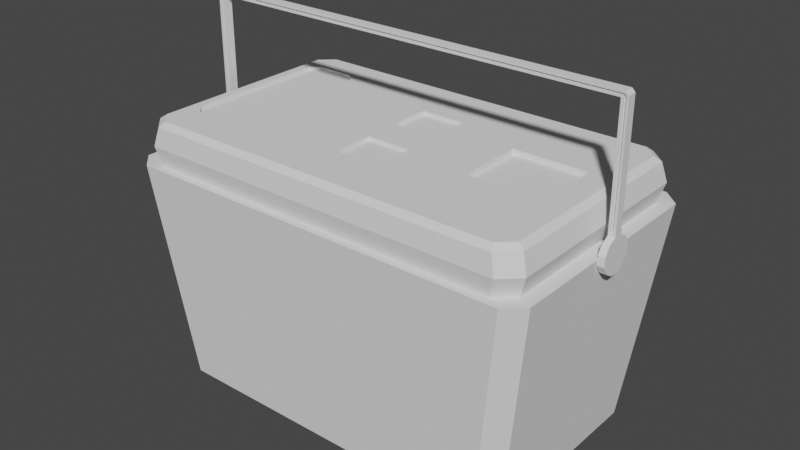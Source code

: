 # Source: HouseGeladeira2.blend  (saved by Blender 3.1.7; exported with 4.5.12 LTS)
import bpy
from mathutils import Matrix  # noqa: F401  (used for matrix-valued properties, if any)

bpy.ops.wm.read_factory_settings(use_empty=True)
scene = bpy.context.scene
scene.name = 'Scene'

# ---- collections
col_collection = bpy.data.collections.new('Collection'); scene.collection.children.link(col_collection)

# ---- world
world_world = bpy.data.worlds.new('World'); scene.world = world_world
world_world.use_nodes = True; world_world.node_tree.nodes.clear()
_N = world_world.node_tree.nodes; _L = world_world.node_tree.links
n0 = _N.new('ShaderNodeOutputWorld'); n0.name = 'World Output'; n0.location = (300, 300)
n1 = _N.new('ShaderNodeBackground'); n1.name = 'Background'; n1.location = (10, 300)
n1.inputs[0].default_value = (0.05088, 0.05088, 0.05088, 1.0)
_L.new(n1.outputs[0], n0.inputs[0])
n0.is_active_output = True
world_world.color = (0.05088, 0.05088, 0.05088)
world_world.use_sun_shadow = False
world_world.sun_shadow_jitter_overblur = 0.0

# ---- meshes
me_housegeladeira2 = bpy.data.meshes.new('HouseGeladeira2')
me_housegeladeira2.from_pydata([(1.576, 0.1258, 1.716), (1.625, 0.1258, 1.716), (1.576, 0.1258, 1.648), (1.625, 0.1258, 1.648), (1.576, 0.09212, 1.59), (1.625, 0.09212, 1.59), (1.576, 0.03372, 1.556), (1.625, 0.03372, 1.556), (1.576, -0.03372, 1.556), (1.625, -0.03372, 1.556), (1.576, -0.09212, 1.59), (1.625, -0.09212, 1.59), (1.576, -0.1258, 1.648), (1.625, -0.1258, 1.648), (1.576, -0.1258, 1.716), (1.625, -0.1258, 1.716), (1.576, -0.09212, 1.774), (1.625, -0.09212, 1.774), (1.592, -0.03372, 1.823), (1.61, -0.03372, 1.823), (1.592, 0.03372, 1.823), (1.61, 0.03372, 1.823), (1.576, 0.09212, 1.774), (1.625, 0.09212, 1.774), (1.625, -1.962e-07, 1.682), (1.576, -1.841e-07, 1.682), (1.625, -0.03372, 2.648), (1.576, -0.03372, 2.648), (1.592, 0.03372, 2.664), (1.61, 0.03372, 2.648), (1.576, -0.03372, 2.675), (1.576, 0.03372, 2.675), (1.625, -0.03372, 2.668), (1.602, -0.03372, 2.691), (1.602, 0.03372, 2.691), (1.625, 0.03372, 2.668), (1.625, -0.03372, 1.808), (1.576, -0.03372, 1.808), (1.625, 0.03372, 1.808), (1.576, 0.03372, 1.808), (1.625, 0.03372, 2.648), (1.61, -0.03372, 2.648), (1.592, -0.03372, 2.664), (1.576, 0.03372, 2.648), (1.576, 0.03372, 2.691), (1.576, -0.03372, 2.691), (1.61, 0.03372, 2.662), (1.596, 0.03372, 2.675), (1.596, -0.03372, 2.675), (1.61, -0.03372, 2.662), (1.61, -0.01839, 2.648), (1.592, -0.01839, 2.664), (1.61, 0.01292, 2.648), (1.592, 0.01292, 2.664), (1.596, 0.01292, 2.675), (1.61, -0.01839, 2.662), (1.596, -0.01839, 2.675), (1.61, 0.01292, 2.662), (1.576, -0.01839, 2.675), (1.576, 0.01292, 2.675), (1.61, -0.01839, 1.823), (1.592, -0.01839, 1.823), (1.61, 0.01292, 1.823), (1.592, 0.01292, 1.823), (-1.576, 0.1258, 1.716), (-1.625, 0.1258, 1.716), (-1.576, 0.1258, 1.648), (-1.625, 0.1258, 1.648), (-1.576, 0.09212, 1.59), (-1.625, 0.09212, 1.59), (-1.576, 0.03372, 1.556), (-1.625, 0.03372, 1.556), (-1.576, -0.03372, 1.556), (-1.625, -0.03372, 1.556), (-1.576, -0.09212, 1.59), (-1.625, -0.09212, 1.59), (-1.576, -0.1258, 1.648), (-1.625, -0.1258, 1.648), (-1.576, -0.1258, 1.716), (-1.625, -0.1258, 1.716), (-1.576, -0.09212, 1.774), (-1.625, -0.09212, 1.774), (-1.592, -0.03372, 1.823), (-1.61, -0.03372, 1.823), (-1.592, 0.03372, 1.823), (-1.61, 0.03372, 1.823), (-1.576, 0.09212, 1.774), (-1.625, 0.09212, 1.774), (-1.625, -1.962e-07, 1.682), (-1.576, -1.841e-07, 1.682), (-1.625, -0.03372, 2.648), (-1.576, -0.03372, 2.648), (-1.592, 0.03372, 2.664), (-1.61, 0.03372, 2.648), (-1.576, -0.03372, 2.675), (-1.576, 0.03372, 2.675), (-1.625, -0.03372, 2.668), (-1.602, -0.03372, 2.691), (-1.602, 0.03372, 2.691), (-1.625, 0.03372, 2.668), (-1.625, -0.03372, 1.808), (-1.576, -0.03372, 1.808), (-1.625, 0.03372, 1.808), (-1.576, 0.03372, 1.808), (-1.625, 0.03372, 2.648), (-1.61, -0.03372, 2.648), (-1.592, -0.03372, 2.664), (-1.576, 0.03372, 2.648), (-1.576, 0.03372, 2.691), (-1.576, -0.03372, 2.691), (-1.61, 0.03372, 2.662), (-1.596, 0.03372, 2.675), (-1.596, -0.03372, 2.675), (-1.61, -0.03372, 2.662), (-1.61, -0.01839, 2.648), (-1.592, -0.01839, 2.664), (-1.61, 0.01292, 2.648), (-1.592, 0.01292, 2.664), (-1.596, 0.01292, 2.675), (-1.61, -0.01839, 2.662), (-1.596, -0.01839, 2.675), (-1.61, 0.01292, 2.662), (-1.576, -0.01839, 2.675), (-1.576, 0.01292, 2.675), (-1.61, -0.01839, 1.823), (-1.592, -0.01839, 1.823), (-1.61, 0.01292, 1.823), (-1.592, 0.01292, 1.823), (-1.453, -0.9362, 1.691), (1.256, 0.2691, 1.969), (1.256, -0.2324, 1.969), (0.2062, -0.1593, 1.98), (-1.58, -0.817, 1.691), (0.7021, 0.2691, 1.969), (0.2062, -0.4656, 1.98), (0.7021, -0.2324, 1.969), (-1.58, 0.817, 1.691), (-0.1322, -0.1593, 1.98), (-1.453, 0.9362, 1.691), (-0.1322, -0.4656, 1.98), (1.58, -0.817, 1.691), (1.453, -0.9362, 1.691), (1.453, 0.9362, 1.691), (1.58, 0.817, 1.691), (-1.349, -0.8741, 1.691), (-1.475, -0.7549, 1.691), (-1.475, 0.7549, 1.691), (-1.349, 0.8741, 1.691), (1.349, 0.8741, 1.691), (1.475, 0.7549, 1.691), (1.475, -0.7549, 1.691), (1.349, -0.8741, 1.691), (-1.393, -0.8998, 1.833), (-1.519, -0.781, 1.833), (-1.519, 0.781, 1.833), (-1.393, 0.8998, 1.833), (1.393, 0.8998, 1.833), (1.519, 0.781, 1.833), (1.519, -0.781, 1.833), (1.393, -0.8998, 1.833), (-1.218, -0.7547, -0.001173), (-1.245, -0.8128, 0.04758), (-1.311, -0.6666, -0.001173), (-1.372, -0.6938, 0.04758), (-1.311, 0.6666, -0.001173), (-1.372, 0.6938, 0.04758), (-1.218, 0.7547, -0.001173), (-1.245, 0.8128, 0.04758), (1.311, -0.6666, -0.001173), (1.372, -0.6938, 0.04758), (1.218, -0.7547, -0.001173), (1.245, -0.8128, 0.04758), (1.218, 0.7547, -0.001173), (1.245, 0.8128, 0.04758), (1.311, 0.6666, -0.001173), (1.372, 0.6938, 0.04758), (-1.434, -0.7371, 2.007), (-1.482, -0.7595, 1.972), (-1.332, -0.8333, 2.007), (-1.357, -0.8781, 1.972), (-1.332, 0.8333, 2.007), (-1.357, 0.8781, 1.972), (-1.434, 0.7371, 2.007), (-1.482, 0.7595, 1.972), (1.434, 0.7371, 2.007), (1.482, 0.7595, 1.972), (1.332, 0.8333, 2.007), (1.357, 0.8781, 1.972), (1.332, -0.8333, 2.007), (1.357, -0.8781, 1.972), (1.434, -0.7371, 2.007), (1.482, -0.7595, 1.972), (-0.9421, -0.4947, 2.007), (-1.015, -0.5636, 2.007), (-1.297, -0.5636, 2.007), (-1.37, -0.4947, 2.007), (-1.37, 0.563, 2.007), (-1.297, 0.632, 2.007), (-1.015, 0.632, 2.007), (-0.9421, 0.563, 2.007), (-0.9421, -0.4947, 1.982), (-1.015, -0.5636, 1.982), (-1.297, -0.5636, 1.982), (-1.37, -0.4947, 1.982), (-1.37, 0.563, 1.982), (-1.297, 0.632, 1.982), (-1.015, 0.632, 1.982), (-0.9421, 0.563, 1.982), (0.1985, 0.419, 2.007), (0.1985, 0.1127, 2.007), (-0.1399, 0.419, 2.007), (-0.1399, 0.1127, 2.007), (0.2062, 0.419, 1.98), (0.2062, 0.1127, 1.98), (-0.1322, 0.419, 1.98), (-0.1322, 0.1127, 1.98), (-0.1322, -0.4656, 2.007), (-0.1322, -0.1593, 2.007), (0.2062, -0.1593, 2.007), (0.2062, -0.4656, 2.007), (0.7021, 0.2691, 2.007), (1.256, 0.2691, 2.007), (1.256, -0.2324, 2.007), (0.7021, -0.2324, 2.007), (0.0, -0.9362, 1.691), (0.0, 0.9362, 1.691), (0.0, -0.8741, 1.691), (0.0, -0.8998, 1.833), (0.0, 0.7547, -0.001173), (0.0, -0.8333, 2.007), (0.0, 0.8333, 2.007), (0.0, -0.8128, 0.04758), (0.0, 0.8741, 1.691), (0.0, 0.8998, 1.833), (0.0, 0.8128, 0.04758), (0.0, -0.8781, 1.972), (0.0, 0.8781, 1.972), (0.0, -0.7547, -0.001173), (-0.6744, -0.8741, 1.691), (-0.7266, 0.9362, 1.691), (-0.7266, -0.9362, 1.691), (-0.6966, -0.8998, 1.833), (-0.6088, 0.7547, -0.001173), (-0.666, -0.8333, 2.007), (-0.666, 0.8333, 2.007), (-0.6227, -0.8128, 0.04758), (-0.6744, 0.8741, 1.691), (-0.6966, 0.8998, 1.833), (-0.6227, 0.8128, 0.04758), (-0.6784, -0.8781, 1.972), (-0.6784, 0.8781, 1.972), (-0.6088, -0.7547, -0.001173)], [], [(0, 1, 3, 2), (2, 3, 5, 4), (4, 5, 7, 6), (6, 7, 9, 8), (8, 9, 11, 10), (10, 11, 13, 12), (12, 13, 15, 14), (14, 15, 17, 16), (16, 17, 36, 37), (36, 38, 40, 26), (0, 2, 25), (39, 38, 23, 22), (22, 23, 1, 0), (3, 1, 24), (1, 23, 24), (23, 38, 24), (38, 36, 24), (36, 17, 24), (17, 15, 24), (15, 13, 24), (13, 11, 24), (11, 9, 24), (9, 7, 24), (7, 5, 24), (5, 3, 24), (2, 4, 25), (4, 6, 25), (6, 8, 25), (8, 10, 25), (10, 12, 25), (12, 14, 25), (14, 16, 25), (16, 37, 25), (37, 39, 25), (39, 22, 25), (22, 0, 25), (49, 48, 56, 55), (20, 28, 53, 63), (39, 37, 27, 43), (26, 40, 35, 32), (45, 33, 34, 44), (47, 46, 57, 54), (106, 91, 27, 42), (42, 18, 61, 51), (109, 45, 44, 108), (34, 33, 32, 35), (59, 123, 95, 31), (19, 41, 50, 60), (107, 43, 27, 91), (46, 29, 52, 57), (29, 21, 62, 52), (19, 18, 37, 36), (20, 21, 38, 39), (21, 29, 40, 38), (41, 19, 36, 26), (18, 42, 27, 37), (28, 20, 39, 43), (115, 51, 58, 122), (43, 107, 92, 28), (95, 108, 44, 31), (45, 109, 94, 30), (46, 47, 34, 35), (48, 49, 32, 33), (49, 41, 26, 32), (30, 48, 33, 45), (47, 31, 44, 34), (29, 46, 35, 40), (52, 53, 57), (61, 60, 50, 51), (62, 63, 53, 52), (51, 115, 106, 42), (123, 59, 53, 117), (51, 56, 58), (56, 51, 55), (55, 51, 50), (57, 53, 54), (54, 53, 59), (41, 49, 55, 50), (94, 122, 58, 30), (18, 19, 60, 61), (48, 30, 58, 56), (21, 20, 63, 62), (31, 47, 54, 59), (92, 117, 53, 28), (64, 66, 67, 65), (66, 68, 69, 67), (68, 70, 71, 69), (70, 72, 73, 71), (72, 74, 75, 73), (74, 76, 77, 75), (76, 78, 79, 77), (78, 80, 81, 79), (80, 101, 100, 81), (100, 90, 104, 102), (64, 89, 66), (103, 86, 87, 102), (86, 64, 65, 87), (67, 88, 65), (65, 88, 87), (87, 88, 102), (102, 88, 100), (100, 88, 81), (81, 88, 79), (79, 88, 77), (77, 88, 75), (75, 88, 73), (73, 88, 71), (71, 88, 69), (69, 88, 67), (66, 89, 68), (68, 89, 70), (70, 89, 72), (72, 89, 74), (74, 89, 76), (76, 89, 78), (78, 89, 80), (80, 89, 101), (101, 89, 103), (103, 89, 86), (86, 89, 64), (113, 119, 120, 112), (84, 127, 117, 92), (103, 107, 91, 101), (90, 96, 99, 104), (109, 108, 98, 97), (111, 118, 121, 110), (106, 115, 125, 82), (98, 99, 96, 97), (83, 124, 114, 105), (110, 121, 116, 93), (93, 116, 126, 85), (83, 100, 101, 82), (84, 103, 102, 85), (85, 102, 104, 93), (105, 90, 100, 83), (82, 101, 91, 106), (92, 107, 103, 84), (110, 99, 98, 111), (112, 97, 96, 113), (113, 96, 90, 105), (94, 109, 97, 112), (111, 98, 108, 95), (93, 104, 99, 110), (116, 121, 117), (125, 115, 114, 124), (126, 116, 117, 127), (115, 122, 120), (120, 119, 115), (119, 114, 115), (121, 118, 117), (118, 123, 117), (105, 114, 119, 113), (82, 125, 124, 83), (112, 120, 122, 94), (85, 126, 127, 84), (95, 123, 118, 111), (163, 132, 136, 165), (239, 138, 147, 246), (140, 143, 149, 150), (136, 132, 145, 146), (138, 167, 165, 136), (224, 141, 151, 226), (171, 231, 237, 170), (141, 171, 169, 140), (143, 175, 173, 142), (146, 145, 153, 154), (185, 157, 156, 187), (226, 151, 159, 227), (246, 147, 155, 247), (150, 149, 157, 158), (158, 191, 189, 159), (227, 159, 189, 235), (154, 183, 181, 155), (245, 240, 128, 161), (234, 225, 142, 173), (175, 143, 140, 169), (128, 144, 145, 132), (147, 138, 136, 146), (140, 150, 151, 141), (149, 143, 142, 148), (148, 156, 157, 149), (159, 151, 150, 158), (144, 152, 153, 145), (155, 147, 146, 154), (154, 153, 177, 183), (247, 155, 181, 250), (158, 157, 185, 191), (161, 128, 132, 163), (162, 160, 161, 163), (166, 164, 165, 167), (174, 172, 173, 175), (170, 168, 169, 171), (163, 165, 164, 162), (234, 173, 172, 228), (175, 169, 168, 174), (245, 161, 160, 251), (172, 174, 168, 170), (190, 188, 189, 191), (178, 176, 177, 179), (182, 180, 181, 183), (186, 184, 185, 187), (176, 182, 183, 177), (243, 178, 179, 249), (230, 186, 187, 236), (184, 190, 191, 185), (177, 153, 152, 179), (194, 193, 201, 202), (217, 211, 199, 192), (207, 206, 205, 204), (199, 198, 206, 207), (195, 194, 202, 203), (198, 197, 205, 206), (196, 195, 203, 204), (197, 196, 204, 205), (193, 192, 200, 201), (192, 199, 207, 200), (208, 210, 214, 212), (218, 209, 211, 217), (213, 212, 214, 215), (209, 208, 212, 213), (211, 209, 213, 215), (210, 211, 215, 214), (134, 131, 137, 139), (217, 137, 131, 218), (131, 134, 219, 218), (134, 139, 216, 219), (216, 139, 137, 217), (130, 129, 133, 135), (220, 133, 129, 221), (129, 130, 222, 221), (130, 135, 223, 222), (223, 135, 133, 220), (251, 160, 166, 242), (166, 160, 162, 164), (188, 229, 235, 189), (210, 230, 244, 198), (182, 196, 197, 180), (176, 195, 196, 182), (178, 194, 195, 176), (244, 230, 236, 250), (170, 237, 228, 172), (144, 238, 241, 152), (209, 220, 208), (218, 223, 220, 209), (222, 190, 184, 221), (186, 220, 221, 184), (219, 223, 218), (223, 188, 190, 222), (248, 234, 228, 242), (156, 233, 236, 187), (248, 239, 225, 234), (171, 141, 224, 231), (241, 227, 235, 249), (148, 232, 233, 156), (238, 226, 227, 241), (240, 224, 226, 238), (142, 225, 232, 148), (192, 193, 216, 217), (128, 240, 238, 144), (230, 208, 220, 186), (208, 230, 210), (216, 229, 219), (219, 229, 188, 223), (152, 241, 249, 179), (167, 138, 239, 248), (167, 248, 242, 166), (180, 244, 250, 181), (237, 251, 242, 228), (229, 243, 249, 235), (231, 245, 251, 237), (233, 247, 250, 236), (231, 224, 240, 245), (232, 246, 247, 233), (225, 239, 246, 232), (243, 193, 194, 178), (216, 193, 243, 229), (198, 244, 180, 197), (198, 199, 211, 210), (204, 203, 200, 207), (200, 203, 202, 201)])
_uv = me_housegeladeira2.uv_layers.new(name='UVMap')
_uv.uv.foreach_set('vector', [1.0, 0.5, 1.0, 1.0, 0.9167, 1.0, 0.9167, 0.5, 0.9167, 0.5, 0.9167, 1.0, 0.8333, 1.0, 0.8333, 0.5, 0.8333, 0.5, 0.8333, 1.0, 0.75, 1.0, 0.75, 0.5, 0.75, 0.5, 0.75, 1.0, 0.6667, 1.0, 0.6667, 0.5, 0.6667, 0.5, 0.6667, 1.0, 0.5833, 1.0, 0.5833, 0.5, 0.5833, 0.5, 0.5833, 1.0, 0.5, 1.0, 0.5, 0.5, 0.5, 0.5, 0.5, 1.0, 0.4167, 1.0, 0.4167, 0.5, 0.4167, 0.5, 0.4167, 1.0, 0.3333, 1.0, 0.3333, 0.5, 0.3333, 0.5, 0.3333, 1.0, 0.25, 1.0, 0.25, 0.5, 0.01, 0.25, 0.04215, 0.37, 0.04215, 0.37, 0.01, 0.25, 0.75, 0.49, 0.87, 0.4578, 0.75, 0.25, 0.1667, 0.5, 0.1667, 1.0, 0.08333, 1.0, 0.08333, 0.5, 0.08333, 0.5, 0.08333, 1.0, 7.451e-08, 1.0, 7.451e-08, 0.5, 0.37, 0.4578, 0.25, 0.49, 0.25, 0.25, 0.25, 0.49, 0.13, 0.4578, 0.25, 0.25, 0.13, 0.4578, 0.04215, 0.37, 0.25, 0.25, 0.04215, 0.37, 0.01, 0.25, 0.25, 0.25, 0.01, 0.25, 0.04215, 0.13, 0.25, 0.25, 0.04215, 0.13, 0.13, 0.04215, 0.25, 0.25, 0.13, 0.04215, 0.25, 0.01, 0.25, 0.25, 0.25, 0.01, 0.37, 0.04215, 0.25, 0.25, 0.37, 0.04215, 0.4578, 0.13, 0.25, 0.25, 0.4578, 0.13, 0.49, 0.25, 0.25, 0.25, 0.49, 0.25, 0.4578, 0.37, 0.25, 0.25, 0.4578, 0.37, 0.37, 0.4578, 0.25, 0.25, 0.87, 0.4578, 0.9578, 0.37, 0.75, 0.25, 0.9578, 0.37, 0.99, 0.25, 0.75, 0.25, 0.99, 0.25, 0.9578, 0.13, 0.75, 0.25, 0.9578, 0.13, 0.87, 0.04215, 0.75, 0.25, 0.87, 0.04215, 0.75, 0.01, 0.75, 0.25, 0.75, 0.01, 0.63, 0.04215, 0.75, 0.25, 0.63, 0.04215, 0.5422, 0.13, 0.75, 0.25, 0.5422, 0.13, 0.51, 0.25, 0.75, 0.25, 0.51, 0.25, 0.5422, 0.37, 0.75, 0.25, 0.5422, 0.37, 0.63, 0.4578, 0.75, 0.25, 0.63, 0.4578, 0.75, 0.49, 0.75, 0.25, 0.25, 0.8417, 0.25, 0.698, 0.25, 0.698, 0.25, 0.8417, 0.1667, 0.6583, 0.1667, 0.5, 0.1667, 0.5, 0.1667, 0.6583, 0.5422, 0.37, 0.51, 0.25, 0.51, 0.25, 0.5422, 0.37, 0.01, 0.25, 0.04215, 0.37, 0.04215, 0.37, 0.01, 0.25, 0.25, 0.5, 0.25, 0.7636, 0.1667, 0.7636, 0.1667, 0.5, 0.1667, 0.698, 0.1667, 0.8417, 0.1667, 0.8417, 0.1667, 0.698, 0.25, 0.5, 0.25, 0.5, 0.25, 0.5, 0.25, 0.5, 0.25, 0.5, 0.25, 0.6583, 0.25, 0.6583, 0.25, 0.5, 0.25, 0.5, 0.25, 0.5, 0.1667, 0.5, 0.1667, 0.5, 0.1667, 0.7636, 0.25, 0.7636, 0.25, 1.0, 0.1667, 1.0, 0.1667, 0.5, 0.1667, 0.5, 0.1667, 0.5, 0.1667, 0.5, 0.25, 0.8417, 0.25, 0.8417, 0.25, 0.8417, 0.25, 0.8417, 0.5422, 0.37, 0.5422, 0.37, 0.51, 0.25, 0.51, 0.25, 0.1667, 0.8417, 0.1667, 0.8417, 0.1667, 0.8417, 0.1667, 0.8417, 0.1667, 0.8417, 0.1667, 0.8417, 0.1667, 0.8417, 0.1667, 0.8417, 0.25, 0.8417, 0.25, 0.6583, 0.25, 0.5, 0.25, 1.0, 0.1667, 0.6583, 0.1667, 0.8417, 0.1667, 1.0, 0.1667, 0.5, 0.1667, 0.8417, 0.1667, 0.8417, 0.1667, 1.0, 0.1667, 1.0, 0.25, 0.8417, 0.25, 0.8417, 0.25, 1.0, 0.25, 1.0, 0.25, 0.6583, 0.25, 0.5, 0.25, 0.5, 0.25, 0.5, 0.1667, 0.5, 0.1667, 0.6583, 0.1667, 0.5, 0.1667, 0.5, 0.25, 0.5, 0.25, 0.5, 0.25, 0.5, 0.25, 0.5, 0.1667, 0.5, 0.1667, 0.5, 0.1667, 0.5, 0.1667, 0.5, 0.1667, 0.5, 0.1667, 0.5, 0.1667, 0.5, 0.1667, 0.5, 0.25, 0.5, 0.25, 0.5, 0.25, 0.5, 0.25, 0.5, 0.1667, 0.8417, 0.1667, 0.698, 0.1667, 0.7636, 0.1667, 1.0, 0.25, 0.698, 0.25, 0.8417, 0.25, 1.0, 0.25, 0.7636, 0.25, 0.8417, 0.25, 0.8417, 0.25, 1.0, 0.25, 1.0, 0.25, 0.5, 0.25, 0.698, 0.25, 0.7636, 0.25, 0.5, 0.1667, 0.698, 0.1667, 0.5, 0.1667, 0.5, 0.1667, 0.7636, 0.1667, 0.8417, 0.1667, 0.8417, 0.1667, 1.0, 0.1667, 1.0, 0.1667, 0.8417, 0.1667, 0.5, 0.1667, 0.8417, 0.25, 0.6583, 0.25, 0.8417, 0.25, 0.8417, 0.25, 0.5, 0.1667, 0.8417, 0.1667, 0.6583, 0.1667, 0.5, 0.1667, 0.8417, 0.25, 0.5, 0.25, 0.5, 0.25, 0.5, 0.25, 0.5, 0.1667, 0.5, 0.1667, 0.5, 0.1667, 0.5, 0.1667, 0.5, 0.25, 0.5, 0.25, 0.698, 0.25, 0.5, 0.25, 0.698, 0.25, 0.5, 0.25, 0.8417, 0.25, 0.8417, 0.25, 0.5, 0.25, 0.8417, 0.1667, 0.8417, 0.1667, 0.5, 0.1667, 0.698, 0.1667, 0.698, 0.1667, 0.5, 0.1667, 0.5, 0.25, 0.8417, 0.25, 0.8417, 0.25, 0.8417, 0.25, 0.8417, 0.25, 0.5, 0.25, 0.5, 0.25, 0.5, 0.25, 0.5, 0.25, 0.6583, 0.25, 0.8417, 0.25, 0.8417, 0.25, 0.6583, 0.25, 0.698, 0.25, 0.5, 0.25, 0.5, 0.25, 0.698, 0.1667, 0.8417, 0.1667, 0.6583, 0.1667, 0.6583, 0.1667, 0.8417, 0.1667, 0.5, 0.1667, 0.698, 0.1667, 0.698, 0.1667, 0.5, 0.1667, 0.5, 0.1667, 0.5, 0.1667, 0.5, 0.1667, 0.5, 1.0, 0.5, 0.9167, 0.5, 0.9167, 1.0, 1.0, 1.0, 0.9167, 0.5, 0.8333, 0.5, 0.8333, 1.0, 0.9167, 1.0, 0.8333, 0.5, 0.75, 0.5, 0.75, 1.0, 0.8333, 1.0, 0.75, 0.5, 0.6667, 0.5, 0.6667, 1.0, 0.75, 1.0, 0.6667, 0.5, 0.5833, 0.5, 0.5833, 1.0, 0.6667, 1.0, 0.5833, 0.5, 0.5, 0.5, 0.5, 1.0, 0.5833, 1.0, 0.5, 0.5, 0.4167, 0.5, 0.4167, 1.0, 0.5, 1.0, 0.4167, 0.5, 0.3333, 0.5, 0.3333, 1.0, 0.4167, 1.0, 0.3333, 0.5, 0.25, 0.5, 0.25, 1.0, 0.3333, 1.0, 0.01, 0.25, 0.01, 0.25, 0.04215, 0.37, 0.04215, 0.37, 0.75, 0.49, 0.75, 0.25, 0.87, 0.4578, 0.1667, 0.5, 0.08333, 0.5, 0.08333, 1.0, 0.1667, 1.0, 0.08333, 0.5, 7.451e-08, 0.5, 7.451e-08, 1.0, 0.08333, 1.0, 0.37, 0.4578, 0.25, 0.25, 0.25, 0.49, 0.25, 0.49, 0.25, 0.25, 0.13, 0.4578, 0.13, 0.4578, 0.25, 0.25, 0.04215, 0.37, 0.04215, 0.37, 0.25, 0.25, 0.01, 0.25, 0.01, 0.25, 0.25, 0.25, 0.04215, 0.13, 0.04215, 0.13, 0.25, 0.25, 0.13, 0.04215, 0.13, 0.04215, 0.25, 0.25, 0.25, 0.01, 0.25, 0.01, 0.25, 0.25, 0.37, 0.04215, 0.37, 0.04215, 0.25, 0.25, 0.4578, 0.13, 0.4578, 0.13, 0.25, 0.25, 0.49, 0.25, 0.49, 0.25, 0.25, 0.25, 0.4578, 0.37, 0.4578, 0.37, 0.25, 0.25, 0.37, 0.4578, 0.87, 0.4578, 0.75, 0.25, 0.9578, 0.37, 0.9578, 0.37, 0.75, 0.25, 0.99, 0.25, 0.99, 0.25, 0.75, 0.25, 0.9578, 0.13, 0.9578, 0.13, 0.75, 0.25, 0.87, 0.04215, 0.87, 0.04215, 0.75, 0.25, 0.75, 0.01, 0.75, 0.01, 0.75, 0.25, 0.63, 0.04215, 0.63, 0.04215, 0.75, 0.25, 0.5422, 0.13, 0.5422, 0.13, 0.75, 0.25, 0.51, 0.25, 0.51, 0.25, 0.75, 0.25, 0.5422, 0.37, 0.5422, 0.37, 0.75, 0.25, 0.63, 0.4578, 0.63, 0.4578, 0.75, 0.25, 0.75, 0.49, 0.25, 0.8417, 0.25, 0.8417, 0.25, 0.698, 0.25, 0.698, 0.1667, 0.6583, 0.1667, 0.6583, 0.1667, 0.5, 0.1667, 0.5, 0.5422, 0.37, 0.5422, 0.37, 0.51, 0.25, 0.51, 0.25, 0.01, 0.25, 0.01, 0.25, 0.04215, 0.37, 0.04215, 0.37, 0.25, 0.5, 0.1667, 0.5, 0.1667, 0.7636, 0.25, 0.7636, 0.1667, 0.698, 0.1667, 0.698, 0.1667, 0.8417, 0.1667, 0.8417, 0.25, 0.5, 0.25, 0.5, 0.25, 0.6583, 0.25, 0.6583, 0.1667, 0.7636, 0.1667, 1.0, 0.25, 1.0, 0.25, 0.7636, 0.25, 0.8417, 0.25, 0.8417, 0.25, 0.8417, 0.25, 0.8417, 0.1667, 0.8417, 0.1667, 0.8417, 0.1667, 0.8417, 0.1667, 0.8417, 0.1667, 0.8417, 0.1667, 0.8417, 0.1667, 0.8417, 0.1667, 0.8417, 0.25, 0.8417, 0.25, 1.0, 0.25, 0.5, 0.25, 0.6583, 0.1667, 0.6583, 0.1667, 0.5, 0.1667, 1.0, 0.1667, 0.8417, 0.1667, 0.8417, 0.1667, 1.0, 0.1667, 1.0, 0.1667, 0.8417, 0.25, 0.8417, 0.25, 1.0, 0.25, 1.0, 0.25, 0.8417, 0.25, 0.6583, 0.25, 0.5, 0.25, 0.5, 0.25, 0.5, 0.1667, 0.5, 0.1667, 0.5, 0.1667, 0.5, 0.1667, 0.6583, 0.1667, 0.8417, 0.1667, 1.0, 0.1667, 0.7636, 0.1667, 0.698, 0.25, 0.698, 0.25, 0.7636, 0.25, 1.0, 0.25, 0.8417, 0.25, 0.8417, 0.25, 1.0, 0.25, 1.0, 0.25, 0.8417, 0.25, 0.5, 0.25, 0.5, 0.25, 0.7636, 0.25, 0.698, 0.1667, 0.698, 0.1667, 0.7636, 0.1667, 0.5, 0.1667, 0.5, 0.1667, 0.8417, 0.1667, 1.0, 0.1667, 1.0, 0.1667, 0.8417, 0.1667, 0.8417, 0.1667, 0.8417, 0.1667, 0.5, 0.25, 0.6583, 0.25, 0.5, 0.25, 0.8417, 0.25, 0.8417, 0.1667, 0.8417, 0.1667, 0.8417, 0.1667, 0.5, 0.1667, 0.6583, 0.25, 0.5, 0.25, 0.5, 0.25, 0.698, 0.25, 0.698, 0.25, 0.8417, 0.25, 0.5, 0.25, 0.8417, 0.25, 0.8417, 0.25, 0.5, 0.1667, 0.8417, 0.1667, 0.698, 0.1667, 0.5, 0.1667, 0.698, 0.1667, 0.5, 0.1667, 0.5, 0.25, 0.8417, 0.25, 0.8417, 0.25, 0.8417, 0.25, 0.8417, 0.25, 0.6583, 0.25, 0.6583, 0.25, 0.8417, 0.25, 0.8417, 0.25, 0.698, 0.25, 0.698, 0.25, 0.5, 0.25, 0.5, 0.1667, 0.8417, 0.1667, 0.8417, 0.1667, 0.6583, 0.1667, 0.6583, 0.1667, 0.5, 0.1667, 0.5, 0.1667, 0.698, 0.1667, 0.698, 0.3822, 0.01832, 0.625, 0.01592, 0.625, 0.2341, 0.3822, 0.2317, 0.625, 0.3175, 0.625, 0.26, 0.625, 0.2607, 0.625, 0.3179, 0.625, 0.7341, 0.625, 0.5159, 0.625, 0.517, 0.625, 0.733, 0.625, 0.2341, 0.625, 0.01592, 0.625, 0.01704, 0.625, 0.233, 0.625, 0.26, 0.3822, 0.2615, 0.3822, 0.2317, 0.625, 0.2341, 0.625, 0.875, 0.625, 0.76, 0.625, 0.7607, 0.625, 0.875, 0.3634, 0.75, 0.25, 0.75, 0.25, 0.7416, 0.3614, 0.7416, 0.625, 0.76, 0.3822, 0.7615, 0.3822, 0.7317, 0.625, 0.7341, 0.625, 0.5159, 0.3822, 0.5183, 0.3822, 0.4885, 0.625, 0.49, 0.625, 0.233, 0.625, 0.01704, 0.625, 0.0165, 0.625, 0.2335, 0.625, 0.5169, 0.625, 0.5165, 0.625, 0.4897, 0.625, 0.4894, 0.625, 0.875, 0.625, 0.7607, 0.625, 0.7603, 0.625, 0.875, 0.625, 0.3179, 0.625, 0.2607, 0.625, 0.2603, 0.625, 0.3177, 0.625, 0.733, 0.625, 0.517, 0.625, 0.5165, 0.625, 0.7335, 0.625, 0.7335, 0.625, 0.7331, 0.625, 0.7606, 0.625, 0.7603, 0.625, 0.875, 0.625, 0.7603, 0.625, 0.7606, 0.625, 0.875, 0.625, 0.2335, 0.625, 0.2331, 0.625, 0.2606, 0.625, 0.2603, 0.3822, 0.9317, 0.625, 0.9325, 0.625, 0.99, 0.3822, 0.9885, 0.3822, 0.375, 0.625, 0.375, 0.625, 0.49, 0.3822, 0.4885, 0.3822, 0.5183, 0.625, 0.5159, 0.625, 0.7341, 0.3822, 0.7317, 0.625, 0.0, 0.625, 0.0, 0.625, 0.01704, 0.625, 0.01592, 0.625, 0.2607, 0.625, 0.26, 0.625, 0.2341, 0.625, 0.233, 0.625, 0.7341, 0.625, 0.733, 0.625, 0.7607, 0.625, 0.76, 0.625, 0.517, 0.625, 0.5159, 0.625, 0.49, 0.625, 0.4893, 0.625, 0.4893, 0.625, 0.4897, 0.625, 0.5165, 0.625, 0.517, 0.625, 0.7603, 0.625, 0.7607, 0.625, 0.733, 0.625, 0.7335, 0.625, 0.0, 0.625, 0.0, 0.625, 0.0165, 0.625, 0.01704, 0.625, 0.2603, 0.625, 0.2607, 0.625, 0.233, 0.625, 0.2335, 0.625, 0.2335, 0.625, 0.0165, 0.625, 0.01689, 0.625, 0.2331, 0.625, 0.3177, 0.625, 0.2603, 0.625, 0.2606, 0.625, 0.3178, 0.625, 0.7335, 0.625, 0.5165, 0.625, 0.5169, 0.625, 0.7331, 0.3822, 0.0, 0.6231, 0.0, 0.625, 0.01592, 0.3822, 0.01832, 0.13, 0.728, 0.1386, 0.7416, 0.1364, 0.7498, 0.125, 0.7316, 0.1386, 0.5084, 0.13, 0.522, 0.125, 0.5184, 0.1364, 0.5002, 0.37, 0.522, 0.3614, 0.5084, 0.3636, 0.5002, 0.375, 0.5184, 0.3614, 0.7416, 0.37, 0.728, 0.375, 0.7316, 0.3636, 0.7498, 0.125, 0.7316, 0.125, 0.5184, 0.13, 0.522, 0.13, 0.728, 0.25, 0.5, 0.3634, 0.5, 0.3614, 0.5084, 0.25, 0.5084, 0.3822, 0.5183, 0.3822, 0.7317, 0.37, 0.728, 0.37, 0.522, 0.1933, 0.75, 0.1366, 0.75, 0.1386, 0.7416, 0.1943, 0.7416, 0.3614, 0.5084, 0.37, 0.522, 0.37, 0.728, 0.3614, 0.7416, 0.6283, 0.7306, 0.637, 0.7443, 0.6355, 0.7497, 0.625, 0.733, 0.863, 0.7443, 0.8717, 0.7306, 0.875, 0.733, 0.8645, 0.7497, 0.8717, 0.5194, 0.863, 0.5057, 0.8645, 0.5003, 0.875, 0.517, 0.637, 0.5057, 0.6283, 0.5194, 0.625, 0.517, 0.6355, 0.5003, 0.8717, 0.7306, 0.8717, 0.5194, 0.875, 0.517, 0.875, 0.733, 0.8065, 0.7443, 0.863, 0.7443, 0.8644, 0.75, 0.8072, 0.75, 0.75, 0.5057, 0.637, 0.5057, 0.6356, 0.5, 0.75, 0.5, 0.6283, 0.5194, 0.6283, 0.7306, 0.625, 0.7331, 0.625, 0.5169, 0.625, 0.01689, 0.625, 0.0165, 0.625, 0.0, 0.625, 0.0, 0.863, 0.7443, 0.637, 0.7443, 0.637, 0.7443, 0.863, 0.7443, 0.6283, 0.7306, 0.6283, 0.7306, 0.6283, 0.5194, 0.6283, 0.7306, 0.6283, 0.5194, 0.637, 0.5057, 0.863, 0.5057, 0.8717, 0.5194, 0.6283, 0.5194, 0.637, 0.5057, 0.637, 0.5057, 0.6283, 0.5194, 0.8717, 0.7306, 0.863, 0.7443, 0.863, 0.7443, 0.8717, 0.7306, 0.637, 0.5057, 0.863, 0.5057, 0.863, 0.5057, 0.637, 0.5057, 0.8717, 0.5194, 0.8717, 0.7306, 0.8717, 0.7306, 0.8717, 0.5194, 0.863, 0.5057, 0.8717, 0.5194, 0.8717, 0.5194, 0.863, 0.5057, 0.637, 0.7443, 0.6283, 0.7306, 0.6283, 0.7306, 0.637, 0.7443, 0.6283, 0.7306, 0.6283, 0.5194, 0.6283, 0.5194, 0.6283, 0.7306, 0.6283, 0.5194, 0.6283, 0.5194, 0.6283, 0.5194, 0.6283, 0.5194, 0.6283, 0.7306, 0.6283, 0.7306, 0.6283, 0.7306, 0.6283, 0.7306, 0.6283, 0.7306, 0.6283, 0.5194, 0.6283, 0.5194, 0.6283, 0.7306, 0.6283, 0.7306, 0.6283, 0.5194, 0.6283, 0.5194, 0.6283, 0.7306, 0.6283, 0.7306, 0.6283, 0.7306, 0.6283, 0.7306, 0.6283, 0.7306, 0.6283, 0.5194, 0.6283, 0.7306, 0.6283, 0.7306, 0.6283, 0.5194, 0.6283, 0.7306, 0.6283, 0.5194, 0.6283, 0.5194, 0.6283, 0.7306, 0.6283, 0.5194, 0.6283, 0.5194, 0.6283, 0.5194, 0.6283, 0.5194, 0.6283, 0.5194, 0.6283, 0.7306, 0.6283, 0.7306, 0.6283, 0.5194, 0.6283, 0.7306, 0.6283, 0.7306, 0.6283, 0.7306, 0.6283, 0.7306, 0.6283, 0.7306, 0.6283, 0.7306, 0.6283, 0.5194, 0.6283, 0.5194, 0.6283, 0.7306, 0.6283, 0.5194, 0.6283, 0.5194, 0.6283, 0.7306, 0.6283, 0.5194, 0.6283, 0.5194, 0.6283, 0.5194, 0.6283, 0.5194, 0.6283, 0.5194, 0.6283, 0.7306, 0.6283, 0.7306, 0.6283, 0.5194, 0.6283, 0.7306, 0.6283, 0.7306, 0.6283, 0.7306, 0.6283, 0.7306, 0.6283, 0.7306, 0.6283, 0.7306, 0.6283, 0.5194, 0.6283, 0.5194, 0.1943, 0.7416, 0.1386, 0.7416, 0.1386, 0.5084, 0.1943, 0.5084, 0.1386, 0.5084, 0.1386, 0.7416, 0.13, 0.728, 0.13, 0.522, 0.637, 0.7443, 0.75, 0.7443, 0.75, 0.75, 0.6356, 0.75, 0.6283, 0.5194, 0.75, 0.5057, 0.8065, 0.5057, 0.637, 0.5057, 0.8717, 0.5194, 0.8717, 0.5194, 0.863, 0.5057, 0.863, 0.5057, 0.8717, 0.7306, 0.8717, 0.7306, 0.8717, 0.5194, 0.8717, 0.5194, 0.863, 0.7443, 0.863, 0.7443, 0.8717, 0.7306, 0.8717, 0.7306, 0.8065, 0.5057, 0.75, 0.5057, 0.75, 0.5, 0.8072, 0.5, 0.3614, 0.7416, 0.25, 0.7416, 0.25, 0.5084, 0.3614, 0.5084, 0.625, 0.9893, 0.625, 0.9321, 0.625, 0.9323, 0.625, 0.9897, 0.6283, 0.7306, 0.6283, 0.5996, 0.6283, 0.5194, 0.6283, 0.7306, 0.6283, 0.7303, 0.6283, 0.5996, 0.6283, 0.7306, 0.6283, 0.6697, 0.6283, 0.7306, 0.6283, 0.5194, 0.6283, 0.5909, 0.637, 0.5057, 0.6283, 0.5996, 0.6283, 0.5909, 0.6283, 0.5194, 0.6283, 0.7306, 0.6283, 0.7303, 0.6283, 0.7306, 0.6283, 0.7303, 0.637, 0.7443, 0.6283, 0.7306, 0.6283, 0.6697, 0.1933, 0.5, 0.25, 0.5, 0.25, 0.5084, 0.1943, 0.5084, 0.625, 0.4897, 0.625, 0.375, 0.625, 0.375, 0.625, 0.4894, 0.3822, 0.3183, 0.625, 0.3175, 0.625, 0.375, 0.3822, 0.375, 0.3822, 0.7615, 0.625, 0.76, 0.625, 0.875, 0.3822, 0.875, 0.625, 0.9323, 0.625, 0.875, 0.625, 0.875, 0.625, 0.9322, 0.625, 0.4893, 0.625, 0.375, 0.625, 0.375, 0.625, 0.4897, 0.625, 0.9321, 0.625, 0.875, 0.625, 0.875, 0.625, 0.9323, 0.625, 0.9325, 0.625, 0.875, 0.625, 0.875, 0.625, 0.9321, 0.625, 0.49, 0.625, 0.375, 0.625, 0.375, 0.625, 0.4893, 0.6283, 0.7306, 0.637, 0.7443, 0.6283, 0.7306, 0.6283, 0.7306, 0.625, 0.99, 0.625, 0.9325, 0.625, 0.9321, 0.625, 0.9893, 0.75, 0.5057, 0.6283, 0.5194, 0.6283, 0.5996, 0.637, 0.5057, 0.6283, 0.5194, 0.75, 0.5057, 0.6283, 0.5194, 0.6283, 0.7306, 0.75, 0.7443, 0.6283, 0.7306, 0.6283, 0.7306, 0.75, 0.7443, 0.637, 0.7443, 0.6283, 0.7303, 0.625, 0.9897, 0.625, 0.9323, 0.625, 0.9322, 0.625, 0.9894, 0.3822, 0.2615, 0.625, 0.26, 0.625, 0.3175, 0.3822, 0.3183, 0.1366, 0.5, 0.1933, 0.5, 0.1943, 0.5084, 0.1386, 0.5084, 0.863, 0.5057, 0.8065, 0.5057, 0.8072, 0.5, 0.8644, 0.5, 0.25, 0.7416, 0.1943, 0.7416, 0.1943, 0.5084, 0.25, 0.5084, 0.75, 0.7443, 0.8065, 0.7443, 0.8072, 0.75, 0.75, 0.75, 0.25, 0.75, 0.1933, 0.75, 0.1943, 0.7416, 0.25, 0.7416, 0.625, 0.375, 0.625, 0.3177, 0.625, 0.3178, 0.625, 0.375, 0.3822, 0.875, 0.625, 0.875, 0.625, 0.9325, 0.3822, 0.9317, 0.625, 0.375, 0.625, 0.3179, 0.625, 0.3177, 0.625, 0.375, 0.625, 0.375, 0.625, 0.3175, 0.625, 0.3179, 0.625, 0.375, 0.8065, 0.7443, 0.637, 0.7443, 0.863, 0.7443, 0.863, 0.7443, 0.6283, 0.7306, 0.637, 0.7443, 0.8065, 0.7443, 0.75, 0.7443, 0.637, 0.5057, 0.8065, 0.5057, 0.863, 0.5057, 0.863, 0.5057, 0.637, 0.5057, 0.6283, 0.5194, 0.6283, 0.7306, 0.6283, 0.5194, 0.8717, 0.5194, 0.8717, 0.7306, 0.6283, 0.7306, 0.6283, 0.5194, 0.6283, 0.7306, 0.8717, 0.7306, 0.863, 0.7443, 0.637, 0.7443])
me_housegeladeira2.use_remesh_fix_poles = True
me_housegeladeira2.use_remesh_preserve_attributes = False
me_housegeladeira2.update()

# ---- objects
ob_housegeladeira2 = bpy.data.objects.new('HouseGeladeira2', me_housegeladeira2)

# ---- transforms, parenting, visibility, modifiers, constraints
ob_housegeladeira2.location = (0.0, 0.0, 0.0)

# ---- collection membership
col_collection.objects.link(ob_housegeladeira2)

# ---- scene / render settings (as saved in the file)
scene.frame_start = 1; scene.frame_end = 250; scene.frame_set(1)
scene.render.engine = 'BLENDER_EEVEE_NEXT'
scene.cycles.sampling_pattern = 'TABULATED_SOBOL'
scene.cycles.use_light_tree = False
scene.view_settings.view_transform = 'Filmic'
bpy.context.view_layer.update()

# ---- added for rendering (the .blend has no active camera and no usable light): camera, sun
cam_auto = bpy.data.cameras.new('AutoCamera')
cam_auto.lens = 50.0
cam_auto.sensor_width = 36.0
cam_auto.clip_end = 1000.0
ob_auto_camera = bpy.data.objects.new('AutoCamera', cam_auto)
scene.collection.objects.link(ob_auto_camera)
ob_auto_camera.location = (4.27138, -5.12566, 4.76191)
ob_auto_camera.rotation_euler = (1.09748, -7.21219e-08, 0.694738)
scene.camera = ob_auto_camera
light_auto_sun = bpy.data.lights.new('AutoSun', 'SUN')
light_auto_sun.energy = 3.0
light_auto_sun.angle = 0.0523599
ob_auto_sun = bpy.data.objects.new('AutoSun', light_auto_sun)
scene.collection.objects.link(ob_auto_sun)
ob_auto_sun.rotation_euler = (0.872665, 0.174533, 0.523599)
bpy.context.view_layer.update()
